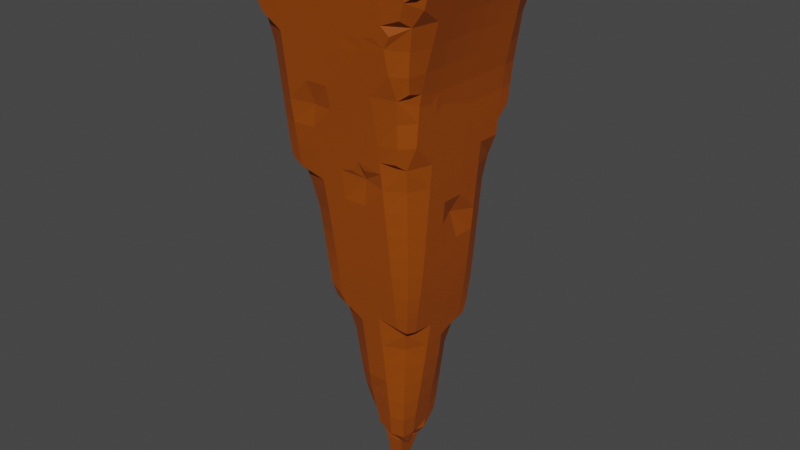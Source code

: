 # Source: Dripstone.blend  (saved by Blender 3.1.7; exported with 4.5.12 LTS)
import bpy
from mathutils import Matrix  # noqa: F401  (used for matrix-valued properties, if any)

bpy.ops.wm.read_factory_settings(use_empty=True)
scene = bpy.context.scene
scene.name = 'Scene'

# ---- collections
col_collection = bpy.data.collections.new('Collection'); scene.collection.children.link(col_collection)

# ---- materials (node trees are filled in below, after node groups)
mat_material_001 = bpy.data.materials.new('Material.001')
mat_material_001.use_transparent_shadow = False

# ---- material node trees
mat_material_001.use_nodes = True; mat_material_001.node_tree.nodes.clear()
_N = mat_material_001.node_tree.nodes; _L = mat_material_001.node_tree.links
n0 = _N.new('ShaderNodeBsdfPrincipled'); n0.name = 'Principled BSDF'; n0.location = (10, 300)
n0.distribution = 'GGX'
n0.subsurface_method = 'RANDOM_WALK_SKIN'
n0.inputs[0].default_value = (0.3185, 0.06124, 0.0, 1.0)
n0.inputs[3].default_value = 1.45
n0.inputs[27].default_value = (0.0, 0.0, 0.0, 1.0)
n0.inputs[28].default_value = 1.0
n1 = _N.new('ShaderNodeOutputMaterial'); n1.name = 'Material Output'; n1.location = (300, 300)
_L.new(n0.outputs[0], n1.inputs[0])
n1.is_active_output = True

# ---- world
world_world = bpy.data.worlds.new('World'); scene.world = world_world
world_world.use_nodes = True; world_world.node_tree.nodes.clear()
_N = world_world.node_tree.nodes; _L = world_world.node_tree.links
n0 = _N.new('ShaderNodeOutputWorld'); n0.name = 'World Output'; n0.location = (300, 300)
n1 = _N.new('ShaderNodeBackground'); n1.name = 'Background'; n1.location = (10, 300)
n1.inputs[0].default_value = (0.05088, 0.05088, 0.05088, 1.0)
_L.new(n1.outputs[0], n0.inputs[0])
n0.is_active_output = True
world_world.color = (0.05088, 0.05088, 0.05088)
world_world.use_sun_shadow = False
world_world.sun_shadow_jitter_overblur = 0.0

# ---- meshes
me_cube_001 = bpy.data.meshes.new('Cube.001')
me_cube_001.from_pydata([(0.004454, -0.01843, -3.892), (-0.006992, -0.03254, -3.781), (-0.02348, -0.05284, -3.703), (-0.03997, -0.07313, -3.671), (-0.05646, -0.09342, -3.602), (-0.05301, -0.2509, -3.154), (-0.07294, -0.1137, -3.42), (-0.1077, -0.1466, -3.215), (-0.2291, -0.2683, -2.695), (-0.2238, -0.07912, -2.905), (-0.242, -0.1425, -2.758), (-0.09319, -0.2675, -2.966), (-0.1248, -0.293, -2.758), (-0.2066, -0.1425, -2.975), (-0.2153, -0.2304, -2.847), (-0.2483, -0.2922, -2.512), (-0.2735, -0.3093, -2.285), (-0.2944, -0.124, -2.512), (-0.3442, -0.124, -2.285), (-0.1026, -0.3514, -2.512), (-0.1026, -0.3822, -2.285), (-0.4553, -0.4765, -1.545), (-0.4727, -0.491, -1.377), (-0.4464, -0.2756, -1.737), (-0.4501, -0.124, -1.757), (-0.4624, -0.3511, -1.614), (-0.5076, -0.3509, -1.377), (-0.4771, -0.124, -1.604), (-0.5165, -0.124, -1.377), (-0.2871, -0.4651, -1.722), (-0.1026, -0.4654, -1.724), (-0.3495, -0.4793, -1.614), (-0.3296, -0.5176, -1.377), (-0.1026, -0.4835, -1.604), (-0.1026, -0.5176, -1.377), (-0.2988, -0.3263, -2.058), (-0.359, -0.3647, -1.805), (-0.3913, -0.124, -2.058), (-0.4285, -0.124, -1.871), (-0.1026, -0.4152, -2.058), (-0.1026, -0.4483, -1.837), (-0.4384, -0.4269, -1.697), (-0.4929, -0.5077, -1.15), (-0.5104, -0.5261, -0.923), (-0.5278, -0.5467, -0.6961), (-0.5677, -0.592, -0.4464), (-0.5463, -0.3509, -1.15), (-0.5812, -0.3509, -0.923), (-0.5533, -0.124, -1.15), (-0.5875, -0.124, -0.923), (-0.6157, -0.3509, -0.6961), (-0.6474, -0.3509, -0.4691), (-0.6187, -0.124, -0.6961), (-0.645, -0.124, -0.4691), (-0.3296, -0.5502, -1.15), (-0.3296, -0.5831, -0.923), (-0.1026, -0.5494, -1.15), (-0.1026, -0.5783, -0.923), (-0.3296, -0.6201, -0.6961), (-0.3296, -0.6603, -0.4691), (-0.1026, -0.6091, -0.6961), (-0.1026, -0.6435, -0.4691), (-0.6775, -0.7113, -0.1776), (-0.6887, -0.7307, -0.0152), (-0.6803, -0.5779, -0.2094), (-0.7053, -0.5779, -0.0152), (-0.5768, -0.7114, -0.2479), (-0.5565, -0.7611, -0.0152), (-0.5914, -0.6156, -0.333), (-0.7045, -0.7474, 0.2118), (-0.7212, -0.7615, 0.4387), (-0.7367, -0.5779, 0.2118), (-0.7701, -0.5779, 0.4387), (-0.5565, -0.7992, 0.2118), (-0.5565, -0.8317, 0.4387), (-0.678, -0.3509, -0.2045), (-0.7007, -0.3509, -0.0152), (-0.6754, -0.124, -0.18), (-0.6959, -0.124, -0.0152), (-0.666, -0.3509, -0.3179), (-0.6635, -0.124, -0.2935), (-0.7322, -0.3509, 0.2118), (-0.7656, -0.3509, 0.4387), (-0.7276, -0.124, 0.2118), (-0.761, -0.124, 0.4387), (-0.3296, -0.7067, -0.2131), (-0.3296, -0.7425, -0.0152), (-0.3296, -0.6861, -0.3266), (-0.1026, -0.697, -0.1596), (-0.1026, -0.7231, -0.0152), (-0.1026, -0.6764, -0.273), (-0.3296, -0.7855, 0.2118), (-0.2935, -0.7891, 0.4387), (-0.1026, -0.7652, 0.2118), (-0.1026, -0.8111, 0.4387), (-0.907, -0.932, 1.392), (-0.9204, -0.9459, 1.574), (-0.9359, -0.9587, 1.8), (-0.9277, -0.9491, 1.944), (-0.9109, -0.8049, 1.365), (-0.9095, -0.5779, 1.379), (-0.9093, -0.3509, 1.385), (-0.9093, -0.124, 1.385), (-0.9423, -0.8049, 1.574), (-0.9745, -0.8049, 1.8), (-0.9406, -0.5779, 1.574), (-0.9741, -0.5779, 1.8), (-0.9431, -0.8049, 1.959), (-0.9431, -0.5779, 1.959), (-0.9404, -0.3509, 1.574), (-0.9741, -0.3509, 1.8), (-0.9404, -0.124, 1.574), (-0.9741, -0.124, 1.8), (-0.9431, -0.3509, 1.959), (-0.9431, -0.124, 1.959), (-0.7446, -0.9226, 1.199), (-0.8055, -0.9373, 1.328), (-0.5565, -0.9247, 1.183), (-0.5565, -0.9452, 1.347), (-0.3296, -0.9247, 1.183), (-0.3296, -0.9452, 1.347), (-0.1026, -0.9247, 1.183), (-0.1026, -0.9452, 1.347), (-0.7835, -0.9735, 1.574), (-0.7835, -0.9991, 1.8), (-0.5565, -0.9735, 1.574), (-0.5565, -0.9991, 1.8), (-0.7835, -0.9644, 1.959), (-0.5565, -0.9644, 1.959), (-0.3296, -0.9735, 1.574), (-0.3296, -0.9991, 1.8), (-0.1026, -0.9735, 1.574), (-0.1026, -0.9991, 1.8), (-0.3296, -0.9644, 1.959), (-0.1026, -0.9644, 1.959), (-0.7379, -0.7757, 0.6657), (-0.7546, -0.7899, 0.8926), (-0.8035, -0.5779, 0.6657), (-0.8369, -0.5779, 0.8926), (-0.5565, -0.8601, 0.6657), (-0.5565, -0.8884, 0.8926), (-0.7958, -0.8244, 1.122), (-0.8942, -0.8049, 1.252), (-0.8702, -0.5779, 1.12), (-0.8919, -0.5779, 1.266), (-0.5565, -0.9105, 1.069), (-0.7989, -0.3509, 0.6657), (-0.8323, -0.3509, 0.8926), (-0.7945, -0.124, 0.6657), (-0.8291, -0.124, 0.8926), (-0.8667, -0.3509, 1.12), (-0.8907, -0.3509, 1.272), (-0.8655, -0.124, 1.12), (-0.8906, -0.124, 1.272), (-0.3296, -0.8601, 0.6657), (-0.3296, -0.8884, 0.8926), (-0.1026, -0.8548, 0.6657), (-0.1026, -0.8884, 0.8926), (-0.3296, -0.9105, 1.069), (-0.1026, -0.9105, 1.069), (-0.7835, -0.8049, 2.005), (-0.7835, -0.5779, 2.005), (-0.5565, -0.8049, 2.005), (-0.5565, -0.5779, 2.005), (-0.7835, -0.3509, 2.005), (-0.7835, -0.124, 2.005), (-0.5565, -0.3509, 2.005), (-0.5565, -0.124, 2.005), (-0.3296, -0.8049, 2.005), (-0.3296, -0.5779, 2.005), (-0.1026, -0.8049, 2.005), (-0.1026, -0.5779, 2.005), (-0.3296, -0.3509, 2.005), (-0.3296, -0.124, 2.005), (-0.1026, -0.3509, 2.005), (-0.1026, -0.124, 2.005), (0.004454, -0.002647, -3.892), (-0.006992, 0.0123, -3.781), (-0.02348, 0.03434, -3.703), (-0.03997, 0.05638, -3.672), (-0.05646, 0.07841, -3.602), (-0.2213, 0.1702, -3.115), (-0.2213, 0.2276, -3.115), (-0.08407, 0.1203, -3.414), (-0.188, 0.09793, -3.191), (-0.03562, 0.2221, -3.335), (-0.1078, 0.2387, -3.191), (-0.2335, 0.09793, -2.975), (-0.2741, 0.103, -2.739), (-0.2321, 0.2442, -2.966), (-0.2515, 0.2657, -2.739), (-0.2128, 0.01891, -3.056), (-0.1026, 0.2854, -2.966), (-0.1026, 0.328, -2.739), (-0.3189, 0.103, -2.512), (-0.3633, 0.103, -2.285), (-0.2727, 0.2866, -2.512), (-0.2926, 0.3076, -2.285), (-0.1026, 0.3669, -2.512), (-0.1026, 0.4029, -2.285), (-0.454, 0.103, -1.78), (-0.458, 0.3299, -1.8), (-0.485, 0.103, -1.604), (-0.5239, 0.103, -1.377), (-0.4928, 0.3299, -1.604), (-0.5301, 0.3299, -1.377), (-0.4543, 0.4546, -1.778), (-0.4699, 0.469, -1.604), (-0.4879, 0.4871, -1.377), (-0.4052, 0.103, -2.058), (-0.4341, 0.103, -1.893), (-0.3245, 0.3479, -2.048), (-0.4218, 0.3299, -1.913), (-0.1026, 0.4321, -2.09), (-0.2681, 0.4463, -1.966), (-0.3381, 0.4596, -1.845), (-0.1026, 0.4477, -1.977), (-0.1026, 0.467, -1.831), (-0.3296, 0.4957, -1.604), (-0.3296, 0.5308, -1.377), (-0.1026, 0.4969, -1.604), (-0.1026, 0.5308, -1.377), (-0.5594, 0.103, -1.15), (-0.59, 0.103, -0.923), (-0.5613, 0.3299, -1.15), (-0.5871, 0.3299, -0.923), (-0.6161, 0.103, -0.6961), (-0.6399, 0.103, -0.4691), (-0.6109, 0.3299, -0.6961), (-0.6348, 0.3299, -0.4691), (-0.5019, 0.5066, -1.15), (-0.5138, 0.5266, -0.923), (-0.5257, 0.5467, -0.6961), (-0.5579, 0.5795, -0.4915), (-0.5084, 0.6837, -0.4308), (-0.3296, 0.5697, -1.15), (-0.3296, 0.6098, -0.923), (-0.1026, 0.5697, -1.15), (-0.1026, 0.6094, -0.923), (-0.3296, 0.6498, -0.6961), (-0.3296, 0.6701, -0.5802), (-0.3296, 0.6871, -0.4667), (-0.1026, 0.6459, -0.6961), (-0.1026, 0.6666, -0.5518), (-0.1026, 0.6806, -0.4383), (-0.6728, 0.103, -0.1555), (-0.691, 0.103, -0.0152), (-0.671, 0.2617, -0.1384), (-0.6834, 0.3344, -0.03397), (-0.6609, 0.103, -0.269), (-0.6603, 0.3344, -0.2253), (-0.6693, 0.413, -0.1221), (-0.7231, 0.103, 0.2118), (-0.7567, 0.103, 0.4387), (-0.7189, 0.3299, 0.2118), (-0.7539, 0.3299, 0.4387), (-0.6842, 0.5569, 0.0039), (-0.679, 0.706, 0.04155), (-0.6535, 0.5569, -0.2422), (-0.6677, 0.5569, -0.1096), (-0.547, 0.6974, -0.2422), (-0.5778, 0.7245, -0.02655), (-0.7164, 0.5569, 0.2118), (-0.7532, 0.5569, 0.4387), (-0.6929, 0.7301, 0.2118), (-0.7116, 0.7426, 0.4387), (-0.5565, 0.7839, 0.2118), (-0.5565, 0.809, 0.4387), (-0.3296, 0.718, -0.2422), (-0.3296, 0.7458, -0.0152), (-0.1026, 0.7049, -0.2422), (-0.1026, 0.7329, -0.0152), (-0.3296, 0.7721, 0.2118), (-0.3296, 0.7972, 0.4387), (-0.1461, 0.7911, 0.2435), (-0.1026, 0.7853, 0.4387), (-0.9093, 0.103, 1.385), (-0.9093, 0.3299, 1.385), (-0.9093, 0.5569, 1.385), (-0.9093, 0.7839, 1.385), (-0.9404, 0.103, 1.574), (-0.9741, 0.103, 1.8), (-0.9404, 0.3299, 1.574), (-0.9741, 0.3299, 1.8), (-0.9431, 0.103, 1.959), (-0.9431, 0.3299, 1.959), (-0.9404, 0.5569, 1.574), (-0.9741, 0.5569, 1.8), (-0.9404, 0.7839, 1.574), (-0.9741, 0.7839, 1.8), (-0.9431, 0.5569, 1.959), (-0.9431, 0.7839, 1.959), (-0.9052, 0.9114, 1.41), (-0.9187, 0.9247, 1.574), (-0.9355, 0.9372, 1.8), (-0.9277, 0.9281, 1.944), (-0.7915, 0.103, 0.6657), (-0.828, 0.103, 0.8926), (-0.7906, 0.3299, 0.6657), (-0.828, 0.3299, 0.8926), (-0.8655, 0.103, 1.12), (-0.8906, 0.103, 1.272), (-0.8655, 0.3299, 1.12), (-0.8906, 0.3299, 1.272), (-0.7906, 0.5569, 0.6657), (-0.828, 0.5569, 0.8926), (-0.7303, 0.7552, 0.6657), (-0.749, 0.7677, 0.8926), (-0.5565, 0.834, 0.6657), (-0.5565, 0.8591, 0.8926), (-0.8655, 0.5569, 1.12), (-0.8906, 0.5569, 1.272), (-0.791, 0.8026, 1.133), (-0.8906, 0.7839, 1.272), (-0.559, 0.8857, 1.133), (-0.4849, 0.8952, 1.253), (-0.3296, 0.8222, 0.6657), (-0.3296, 0.8473, 0.8926), (-0.1026, 0.8104, 0.6657), (-0.1026, 0.8355, 0.8926), (-0.3296, 0.8723, 1.12), (-0.3296, 0.8911, 1.278), (-0.1026, 0.8628, 1.12), (-0.1026, 0.8874, 1.293), (-0.7835, 0.103, 2.005), (-0.7835, 0.3299, 2.005), (-0.5565, 0.103, 2.005), (-0.5565, 0.3299, 2.005), (-0.7835, 0.5569, 2.005), (-0.7835, 0.7839, 2.005), (-0.5565, 0.5569, 2.005), (-0.5565, 0.7839, 2.005), (-0.3296, 0.103, 2.005), (-0.3296, 0.3299, 2.005), (-0.1026, 0.103, 2.005), (-0.1026, 0.3299, 2.005), (-0.3296, 0.5569, 2.005), (-0.3296, 0.7839, 2.005), (-0.1026, 0.5569, 2.005), (-0.1026, 0.7839, 2.005), (-0.7414, 0.8991, 1.217), (-0.8036, 0.9129, 1.339), (-0.6362, 0.8991, 1.217), (-0.559, 0.9083, 1.336), (-0.3296, 0.9069, 1.391), (-0.1026, 0.9069, 1.406), (-0.7835, 0.9472, 1.574), (-0.7835, 0.9751, 1.8), (-0.5565, 0.9395, 1.574), (-0.5565, 0.9732, 1.8), (-0.7835, 0.9434, 1.959), (-0.5565, 0.9434, 1.959), (-0.3296, 0.9367, 1.574), (-0.3296, 0.9732, 1.8), (-0.1026, 0.9367, 1.574), (-0.1026, 0.9732, 1.8), (-0.3296, 0.9434, 1.959), (-0.1026, 0.9434, 1.959), (0.01837, -0.01843, -3.892), (0.03225, -0.03254, -3.781), (0.05249, -0.05284, -3.704), (0.07274, -0.07313, -3.672), (0.09298, -0.09342, -3.603), (0.1161, -0.167, -3.32), (0.1021, -0.2637, -3.215), (0.1345, -0.1387, -3.381), (0.1244, -0.129, -3.304), (0.1908, -0.1928, -3.314), (0.2543, -0.2602, -3.193), (0.2153, -0.1282, -3.34), (0.2588, -0.1074, -3.213), (0.1243, -0.3079, -2.966), (0.1243, -0.3381, -2.739), (0.2745, -0.2779, -2.966), (0.2924, -0.2918, -2.739), (0.3044, -0.124, -2.966), (0.3437, -0.124, -2.739), (0.1243, -0.3639, -2.512), (0.1243, -0.3906, -2.285), (0.3083, -0.3047, -2.512), (0.3243, -0.3176, -2.285), (0.3801, -0.124, -2.512), (0.4138, -0.124, -2.285), (0.1243, -0.4654, -1.724), (0.3513, -0.4684, -1.751), (0.1243, -0.4835, -1.604), (0.1243, -0.5176, -1.377), (0.3513, -0.4873, -1.604), (0.3513, -0.5185, -1.377), (0.1243, -0.4194, -2.058), (0.1243, -0.4494, -1.837), (0.3402, -0.3305, -2.058), (0.3727, -0.368, -1.872), (0.4457, -0.124, -2.058), (0.4632, -0.124, -1.933), (0.4712, -0.4691, -1.758), (0.4823, -0.4778, -1.604), (0.4983, -0.4919, -1.377), (0.476, -0.3509, -1.794), (0.4791, -0.124, -1.819), (0.5031, -0.3509, -1.604), (0.5346, -0.3509, -1.377), (0.5093, -0.124, -1.604), (0.54, -0.124, -1.377), (0.1243, -0.5494, -1.15), (0.1243, -0.5783, -0.923), (0.3513, -0.5494, -1.15), (0.3513, -0.5783, -0.923), (0.1243, -0.6069, -0.6961), (0.1243, -0.6359, -0.4691), (0.3513, -0.6069, -0.6961), (0.3513, -0.6354, -0.4691), (0.5112, -0.5069, -1.15), (0.5206, -0.5214, -0.923), (0.5292, -0.5356, -0.6961), (0.5378, -0.5499, -0.4691), (0.5602, -0.3509, -1.15), (0.5795, -0.3509, -0.923), (0.5647, -0.124, -1.15), (0.5846, -0.124, -0.923), (0.5974, -0.3509, -0.6961), (0.6147, -0.3509, -0.4691), (0.6039, -0.124, -0.6961), (0.6221, -0.124, -0.4691), (0.01669, -0.6919, -0.1314), (0.1051, -0.7048, -0.01814), (0.1407, -0.6355, -0.2006), (0.168, -0.687, -0.09575), (0.3513, -0.701, 0.03581), (0.3513, -0.6639, -0.2422), (0.3513, -0.6848, -0.07767), (0.1243, -0.7448, 0.2118), (0.1243, -0.7892, 0.4387), (0.3513, -0.7283, 0.2118), (0.3513, -0.7678, 0.4387), (0.5253, -0.6965, 0.05771), (0.5464, -0.5642, -0.2422), (0.5733, -0.598, -0.01685), (0.5598, -0.7064, 0.2118), (0.5685, -0.7242, 0.4387), (0.6587, -0.5779, 0.2118), (0.676, -0.5779, 0.4387), (0.6319, -0.3509, -0.2422), (0.6492, -0.3509, -0.0152), (0.6396, -0.124, -0.2422), (0.6568, -0.124, -0.0152), (0.6664, -0.3509, 0.2118), (0.6844, -0.3541, 0.4499), (0.6741, -0.124, 0.2118), (0.6872, -0.124, 0.3847), (0.6932, -0.2806, 0.533), (0.6958, -0.124, 0.4982), (0.1243, -0.9247, 1.183), (0.1243, -0.9452, 1.347), (0.3513, -0.9238, 1.198), (0.3513, -0.9443, 1.347), (0.4937, -0.9213, 1.219), (0.5729, -0.9354, 1.337), (0.7618, -0.9301, 1.406), (0.1243, -0.9735, 1.574), (0.1243, -0.9991, 1.8), (0.3513, -0.9735, 1.574), (0.3513, -0.9991, 1.8), (0.1243, -0.9644, 1.959), (0.3513, -0.9644, 1.959), (0.5783, -0.9721, 1.574), (0.5783, -0.9991, 1.8), (0.8246, -0.9516, 1.563), (0.8052, -0.9972, 1.8), (0.5783, -0.9644, 1.959), (0.8052, -0.9644, 1.959), (0.1243, -0.8379, 0.6657), (0.1243, -0.8823, 0.8926), (0.3513, -0.8145, 0.6657), (0.3513, -0.8643, 0.8926), (0.1243, -0.9101, 1.069), (0.3513, -0.9038, 1.084), (0.5988, -0.7585, 0.6647), (0.5783, -0.8408, 0.8926), (0.6882, -0.5779, 0.5902), (0.7014, -0.729, 0.7396), (0.7213, -0.7602, 0.8926), (0.7075, -0.5779, 0.7036), (0.7522, -0.5779, 0.8926), (0.5729, -0.8944, 1.134), (0.645, -0.9135, 1.255), (0.7515, -0.7852, 1.12), (0.8058, -0.8247, 1.337), (0.8113, -0.5779, 1.12), (0.8717, -0.5779, 1.347), (0.6906, -0.4319, 0.5667), (0.7081, -0.3541, 0.6517), (0.7559, -0.3509, 0.8926), (0.7199, -0.124, 0.6657), (0.7632, -0.124, 0.8926), (0.8115, -0.3509, 1.12), (0.8717, -0.3509, 1.347), (0.8141, -0.124, 1.12), (0.8717, -0.124, 1.347), (0.1243, -0.8049, 2.005), (0.1243, -0.5779, 2.005), (0.3513, -0.8049, 2.005), (0.3513, -0.5779, 2.005), (0.1243, -0.3509, 2.005), (0.1243, -0.124, 2.005), (0.3513, -0.3509, 2.005), (0.3513, -0.124, 2.005), (0.9103, -0.8049, 1.492), (0.9103, -0.5779, 1.492), (0.5783, -0.8049, 2.005), (0.5783, -0.5779, 2.005), (0.8052, -0.8049, 2.005), (0.8052, -0.5779, 2.005), (0.9103, -0.3509, 1.492), (0.9103, -0.124, 1.492), (0.5783, -0.3509, 2.005), (0.5783, -0.124, 2.005), (0.8052, -0.3509, 2.005), (0.8052, -0.124, 2.005), (0.9332, -0.9389, 1.632), (0.9526, -0.9568, 1.8), (0.9494, -0.9491, 1.944), (0.9405, -0.8049, 1.605), (0.9866, -0.8049, 1.8), (0.9405, -0.5779, 1.605), (0.9866, -0.5779, 1.8), (0.9648, -0.8049, 1.959), (0.9648, -0.5779, 1.959), (0.9405, -0.3509, 1.605), (0.9866, -0.3509, 1.8), (0.9405, -0.124, 1.605), (0.9866, -0.124, 1.8), (0.9648, -0.3509, 1.959), (0.9648, -0.124, 1.959), (0.01837, -0.002647, -3.892), (0.03225, 0.0123, -3.781), (0.05249, 0.03434, -3.704), (0.07274, 0.05638, -3.672), (0.09298, 0.07841, -3.603), (0.1348, 0.1203, -3.414), (0.2331, 0.103, -3.28), (0.08092, 0.2221, -3.335), (0.1437, 0.2492, -3.197), (0.2535, 0.103, -3.166), (0.2459, 0.245, -3.123), (0.1243, 0.308, -2.966), (0.1243, 0.3442, -2.739), (0.2905, 0.103, -2.966), (0.3331, 0.103, -2.739), (0.2605, 0.2668, -2.966), (0.2818, 0.2818, -2.739), (0.1243, 0.3771, -2.512), (0.1243, 0.4071, -2.285), (0.3748, 0.103, -2.512), (0.4139, 0.103, -2.285), (0.3031, 0.2968, -2.512), (0.3243, 0.3118, -2.285), (0.1243, 0.4327, -2.09), (0.4519, 0.08069, -2.044), (0.4648, -0.009824, -1.944), (0.3829, 0.3522, -2.038), (0.4632, 0.4195, -1.936), (0.1243, 0.4477, -1.977), (0.1243, 0.467, -1.831), (0.3119, 0.4463, -1.966), (0.3731, 0.4605, -1.849), (0.1243, 0.4969, -1.604), (0.1243, 0.5308, -1.377), (0.3513, 0.4969, -1.604), (0.3513, 0.5297, -1.377), (0.4668, 0.1415, -1.959), (0.48, 0.08069, -1.853), (0.4668, 0.2682, -1.959), (0.4812, 0.3383, -1.849), (0.5156, 0.103, -1.604), (0.5451, 0.103, -1.377), (0.5203, 0.3299, -1.604), (0.5502, 0.3299, -1.377), (0.4774, 0.4563, -1.785), (0.4933, 0.4702, -1.604), (0.5088, 0.486, -1.377), (0.1243, 0.5689, -1.15), (0.1243, 0.6049, -0.923), (0.3513, 0.5638, -1.15), (0.3513, 0.5942, -0.923), (0.05241, 0.6797, -0.6961), (0.1243, 0.6599, -0.4983), (0.1243, 0.674, -0.3848), (0.3513, 0.6222, -0.6961), (0.3306, 0.6542, -0.4474), (0.2412, 0.6706, -0.3572), (0.5686, 0.103, -1.15), (0.5886, 0.103, -0.923), (0.5726, 0.3299, -1.15), (0.5925, 0.3299, -0.923), (0.5516, 0.04216, -0.644), (0.6281, 0.103, -0.4691), (0.6125, 0.3299, -0.6961), (0.6325, 0.3299, -0.4691), (0.5196, 0.5014, -1.15), (0.5296, 0.5155, -0.923), (0.5396, 0.5295, -0.6961), (0.5496, 0.5436, -0.4691), (0.1243, 0.6916, -0.2422), (0.1243, 0.7197, -0.0152), (0.3925, 0.6662, -0.3216), (0.3306, 0.6793, -0.2444), (0.3513, 0.7064, -0.0152), (0.1243, 0.7474, 0.2118), (0.1243, 0.7735, 0.4387), (0.3513, 0.7345, 0.2118), (0.3513, 0.7614, 0.4387), (0.6468, 0.103, -0.2422), (0.6645, 0.103, -0.0152), (0.6522, 0.3299, -0.2422), (0.6713, 0.3299, -0.0152), (0.6833, 0.111, 0.2279), (0.69, 0.04078, 0.3481), (0.6862, 0.3299, 0.1702), (0.6926, 0.1921, 0.3144), (0.6986, 0.111, 0.4297), (0.6949, 0.3299, 0.2837), (0.7067, 0.3299, 0.4387), (0.5813, 0.5771, -0.2444), (0.6763, 0.5569, -0.0152), (0.5326, 0.6755, -0.1703), (0.5715, 0.6851, -0.0152), (0.689, 0.5569, 0.1315), (0.6003, 0.705, 0.1969), (0.5783, 0.7489, 0.4387), (0.6984, 0.5569, 0.245), (0.714, 0.5569, 0.4387), (0.6972, 0.6898, 0.2627), (0.7046, 0.7065, 0.4387), (0.2157, 0.7453, 0.6867), (0.1243, 0.825, 0.8926), (0.3513, 0.7872, 0.6657), (0.3513, 0.8179, 0.8926), (0.1243, 0.8574, 1.12), (0.1243, 0.8867, 1.293), (0.3513, 0.8558, 1.12), (0.3513, 0.8867, 1.293), (0.7285, 0.103, 0.6657), (0.7727, 0.103, 0.8926), (0.7371, 0.3299, 0.6657), (0.7822, 0.3299, 0.8926), (0.8203, 0.103, 1.12), (0.8732, 0.103, 1.347), (0.8289, 0.3299, 1.12), (0.8776, 0.3299, 1.347), (0.5783, 0.7788, 0.6657), (0.5783, 0.8154, 0.8926), (0.7457, 0.5569, 0.6657), (0.7917, 0.5569, 0.8926), (0.7208, 0.7231, 0.6657), (0.7441, 0.7429, 0.8926), (0.5783, 0.8558, 1.12), (0.5783, 0.8867, 1.293), (0.8384, 0.5569, 1.12), (0.8851, 0.5569, 1.347), (0.7675, 0.7631, 1.12), (0.8334, 0.802, 1.363), (0.1243, 0.103, 2.005), (0.1243, 0.3299, 2.005), (0.3513, 0.103, 2.005), (0.3513, 0.3299, 2.005), (0.1243, 0.5569, 2.005), (0.1243, 0.7839, 2.005), (0.3513, 0.5569, 2.005), (0.3513, 0.7839, 2.005), (0.9103, 0.103, 1.492), (0.9108, 0.3299, 1.492), (0.5783, 0.103, 2.005), (0.5783, 0.3299, 2.005), (0.8052, 0.103, 2.005), (0.8052, 0.3299, 2.005), (0.9136, 0.5569, 1.482), (0.9169, 0.7138, 1.469), (0.5783, 0.5569, 2.005), (0.5783, 0.7839, 2.005), (0.8052, 0.5569, 2.005), (0.8052, 0.7839, 2.005), (0.1243, 0.9069, 1.406), (0.3513, 0.9069, 1.406), (0.5783, 0.9069, 1.406), (0.8052, 0.9069, 1.428), (0.1243, 0.9367, 1.574), (0.1243, 0.9732, 1.8), (0.3513, 0.9367, 1.574), (0.3513, 0.9732, 1.8), (0.1243, 0.9434, 1.959), (0.3513, 0.9434, 1.959), (0.5783, 0.9367, 1.574), (0.5783, 0.9732, 1.8), (0.8052, 0.9367, 1.574), (0.8052, 0.9732, 1.8), (0.5783, 0.9434, 1.959), (0.8052, 0.9434, 1.959), (0.92, 0.8651, 1.453), (0.9405, 0.103, 1.605), (0.9866, 0.103, 1.8), (0.9405, 0.3299, 1.605), (0.9866, 0.3299, 1.8), (0.9648, 0.103, 1.959), (0.9648, 0.3299, 1.959), (0.9405, 0.5569, 1.596), (0.9866, 0.5569, 1.8), (0.9384, 0.7872, 1.556), (0.9884, 0.7839, 1.8), (0.9648, 0.5569, 1.959), (0.9648, 0.7839, 1.959), (0.92, 0.9037, 1.453), (0.9324, 0.917, 1.574), (0.9544, 0.9353, 1.8), (0.9494, 0.9281, 1.944)], [], [(11, 12, 14, 13), (9, 13, 14, 10), (8, 10, 14, 12), (15, 16, 18, 17), (15, 19, 20, 16), (8, 15, 17, 10), (8, 12, 19, 15), (25, 26, 28, 27), (31, 33, 34, 32), (35, 36, 38, 37), (35, 39, 40, 36), (21, 31, 32, 22), (23, 24, 38, 36), (29, 36, 40, 30), (21, 22, 26, 25), (23, 25, 27, 24), (29, 30, 33, 31), (29, 31, 41, 36), (23, 36, 41, 25), (21, 25, 41, 31), (16, 35, 37, 18), (16, 20, 39, 35), (5, 11, 13, 7), (46, 47, 49, 48), (50, 51, 53, 52), (54, 56, 57, 55), (58, 60, 61, 59), (42, 54, 55, 43), (44, 58, 59, 45), (42, 43, 47, 46), (44, 45, 51, 50), (47, 50, 52, 49), (55, 57, 60, 58), (43, 44, 50, 47), (43, 55, 58, 44), (62, 63, 65, 64), (62, 66, 67, 63), (62, 64, 68, 66), (69, 70, 72, 71), (69, 73, 74, 70), (75, 76, 78, 77), (75, 77, 80, 79), (81, 82, 84, 83), (85, 88, 89, 86), (85, 87, 90, 88), (91, 93, 94, 92), (66, 85, 86, 67), (66, 68, 87, 85), (73, 91, 92, 74), (64, 65, 76, 75), (64, 75, 79, 68), (71, 72, 82, 81), (63, 69, 71, 65), (63, 67, 73, 69), (76, 81, 83, 78), (86, 89, 93, 91), (65, 71, 81, 76), (67, 86, 91, 73), (51, 79, 80, 53), (59, 61, 90, 87), (45, 68, 79, 51), (45, 59, 87, 68), (103, 104, 106, 105), (109, 110, 112, 111), (105, 106, 110, 109), (104, 107, 108, 106), (110, 113, 114, 112), (106, 108, 113, 110), (115, 117, 118, 116), (119, 121, 122, 120), (117, 119, 120, 118), (123, 125, 126, 124), (129, 131, 132, 130), (125, 129, 130, 126), (124, 126, 128, 127), (130, 132, 134, 133), (126, 130, 133, 128), (135, 136, 138, 137), (135, 139, 140, 136), (141, 142, 144, 143), (146, 147, 149, 148), (150, 151, 153, 152), (154, 156, 157, 155), (139, 154, 155, 140), (137, 138, 147, 146), (143, 144, 151, 150), (136, 141, 143, 138), (136, 140, 145, 141), (147, 150, 152, 149), (155, 157, 159, 158), (138, 143, 150, 147), (140, 155, 158, 145), (162, 163, 161, 160), (166, 167, 165, 164), (170, 171, 169, 168), (174, 175, 173, 172), (168, 169, 163, 162), (172, 173, 167, 166), (163, 166, 164, 161), (171, 174, 172, 169), (169, 172, 166, 163), (96, 123, 124, 97), (97, 124, 127, 98), (99, 100, 144, 142), (101, 102, 153, 151), (100, 101, 151, 144), (160, 161, 108, 107), (164, 165, 114, 113), (161, 164, 113, 108), (115, 116, 142, 141), (115, 141, 145, 117), (119, 158, 159, 121), (117, 145, 158, 119), (96, 97, 104, 103), (97, 98, 107, 104), (128, 162, 160, 127), (134, 170, 168, 133), (133, 168, 162, 128), (99, 103, 105, 100), (101, 109, 111, 102), (100, 105, 109, 101), (116, 118, 125, 123), (120, 122, 131, 129), (118, 120, 129, 125), (95, 96, 103, 99), (95, 116, 123, 96), (95, 99, 142, 116), (127, 160, 107, 98), (70, 135, 137, 72), (70, 74, 139, 135), (82, 146, 148, 84), (92, 94, 156, 154), (72, 137, 146, 82), (74, 92, 154, 139), (183, 184, 186, 185), (181, 182, 186, 184), (187, 188, 190, 189), (190, 193, 192, 189), (194, 195, 197, 196), (197, 199, 198, 196), (188, 194, 196, 190), (196, 198, 193, 190), (202, 203, 205, 204), (209, 210, 212, 211), (215, 217, 216, 214), (219, 221, 220, 218), (200, 201, 212, 210), (208, 219, 218, 207), (211, 212, 215, 214), (211, 214, 216, 213), (204, 205, 208, 207), (200, 202, 204, 201), (218, 220, 217, 215), (201, 204, 207, 206), (207, 218, 215, 206), (201, 206, 215, 212), (195, 209, 211, 197), (211, 213, 199, 197), (181, 187, 189, 182), (181, 184, 191, 187), (189, 192, 186, 182), (222, 223, 225, 224), (226, 227, 229, 228), (236, 238, 237, 235), (240, 243, 242, 239), (240, 241, 244, 243), (231, 236, 235, 230), (233, 240, 239, 232), (233, 234, 241, 240), (224, 225, 231, 230), (228, 229, 233, 232), (223, 226, 228, 225), (239, 242, 238, 236), (225, 228, 232, 231), (232, 239, 236, 231), (245, 246, 248, 247), (248, 251, 250, 247), (245, 247, 250, 249), (252, 253, 255, 254), (258, 259, 261, 260), (256, 257, 261, 259), (262, 263, 265, 264), (265, 267, 266, 264), (269, 271, 270, 268), (273, 275, 274, 272), (261, 269, 268, 260), (267, 273, 272, 266), (250, 251, 259, 258), (248, 256, 259, 251), (254, 255, 263, 262), (246, 252, 254, 248), (256, 262, 264, 257), (264, 266, 261, 257), (272, 274, 271, 269), (248, 254, 262, 256), (266, 272, 269, 261), (227, 249, 250, 229), (233, 258, 260, 234), (268, 270, 244, 241), (229, 250, 258, 233), (260, 268, 241, 234), (280, 281, 283, 282), (286, 287, 289, 288), (282, 283, 287, 286), (281, 284, 285, 283), (287, 290, 291, 289), (283, 285, 290, 287), (296, 297, 299, 298), (300, 301, 303, 302), (304, 305, 307, 306), (307, 309, 308, 306), (310, 311, 313, 312), (317, 319, 318, 316), (321, 323, 322, 320), (309, 317, 316, 308), (315, 321, 320, 314), (298, 299, 305, 304), (302, 303, 311, 310), (297, 300, 302, 299), (305, 310, 312, 307), (312, 314, 309, 307), (320, 322, 319, 317), (299, 302, 310, 305), (314, 320, 317, 309), (326, 327, 325, 324), (330, 331, 329, 328), (334, 335, 333, 332), (338, 339, 337, 336), (332, 333, 327, 326), (336, 337, 331, 330), (327, 330, 328, 325), (335, 338, 336, 333), (333, 336, 330, 327), (341, 343, 342, 340), (347, 349, 348, 346), (353, 355, 354, 352), (349, 353, 352, 348), (350, 351, 349, 347), (356, 357, 355, 353), (351, 356, 353, 349), (276, 277, 303, 301), (278, 279, 313, 311), (277, 278, 311, 303), (324, 325, 285, 284), (328, 329, 291, 290), (325, 328, 290, 285), (294, 347, 346, 293), (295, 350, 347, 294), (312, 313, 341, 340), (342, 343, 315, 314), (312, 340, 342, 314), (321, 344, 345, 323), (315, 343, 344, 321), (288, 289, 294, 293), (289, 291, 295, 294), (331, 351, 350, 329), (339, 357, 356, 337), (337, 356, 351, 331), (276, 280, 282, 277), (278, 286, 288, 279), (277, 282, 286, 278), (346, 348, 343, 341), (352, 354, 345, 344), (348, 352, 344, 343), (279, 288, 293, 292), (293, 346, 341, 292), (279, 292, 341, 313), (329, 350, 295, 291), (253, 296, 298, 255), (263, 304, 306, 265), (306, 308, 267, 265), (316, 318, 275, 273), (255, 298, 304, 263), (308, 316, 273, 267), (363, 364, 366, 365), (369, 370, 368, 367), (363, 367, 368, 364), (366, 370, 369, 365), (363, 365, 369, 367), (375, 376, 374, 373), (371, 373, 374, 372), (381, 382, 380, 379), (377, 379, 380, 378), (376, 381, 379, 374), (372, 374, 379, 377), (385, 387, 388, 386), (393, 394, 392, 391), (389, 391, 392, 390), (402, 403, 401, 400), (387, 396, 397, 388), (392, 394, 399, 398), (383, 390, 392, 384), (400, 401, 397, 396), (383, 384, 387, 385), (399, 402, 400, 398), (398, 400, 396, 395), (384, 395, 396, 387), (384, 392, 398, 395), (382, 393, 391, 380), (378, 380, 391, 389), (370, 375, 373, 368), (364, 368, 373, 371), (404, 406, 407, 405), (408, 410, 411, 409), (418, 419, 417, 416), (422, 423, 421, 420), (406, 412, 413, 407), (410, 414, 415, 411), (416, 417, 413, 412), (420, 421, 415, 414), (405, 407, 410, 408), (419, 422, 420, 417), (417, 420, 414, 413), (407, 413, 414, 410), (426, 427, 425, 424), (426, 429, 430, 427), (425, 427, 430, 428), (431, 433, 434, 432), (440, 441, 439, 438), (444, 445, 443, 442), (448, 449, 447, 446), (447, 449, 451, 450), (429, 436, 437, 430), (428, 430, 437, 435), (433, 438, 439, 434), (442, 443, 437, 436), (446, 447, 441, 440), (425, 428, 433, 431), (437, 440, 438, 435), (445, 448, 446, 443), (443, 446, 440, 437), (428, 435, 438, 433), (409, 411, 429, 426), (423, 444, 442, 421), (421, 442, 436, 415), (411, 415, 436, 429), (452, 454, 455, 453), (454, 456, 457, 455), (459, 461, 462, 460), (465, 467, 468, 466), (461, 465, 466, 462), (460, 462, 464, 463), (466, 468, 470, 469), (462, 466, 469, 464), (471, 473, 474, 472), (482, 483, 481, 480), (477, 480, 481, 478), (477, 479, 482, 480), (488, 489, 487, 486), (484, 486, 487, 485), (493, 494, 492, 491), (497, 498, 496, 495), (473, 477, 478, 474), (491, 492, 483, 482), (479, 490, 491, 482), (495, 496, 489, 488), (472, 474, 476, 475), (483, 488, 486, 481), (478, 481, 486, 484), (494, 497, 495, 492), (492, 495, 488, 483), (474, 478, 484, 476), (501, 502, 500, 499), (505, 506, 504, 503), (511, 512, 510, 509), (517, 518, 516, 515), (509, 510, 502, 501), (515, 516, 506, 505), (502, 505, 503, 500), (512, 517, 515, 510), (510, 515, 505, 502), (524, 525, 523, 522), (530, 531, 529, 528), (528, 529, 525, 524), (525, 527, 526, 523), (531, 533, 532, 529), (529, 532, 527, 525), (467, 519, 520, 468), (468, 520, 521, 470), (507, 508, 524, 522), (526, 527, 512, 511), (513, 514, 530, 528), (532, 533, 518, 517), (508, 513, 528, 524), (527, 532, 517, 512), (452, 475, 476, 454), (484, 485, 457, 456), (457, 485, 487, 458), (454, 476, 484, 456), (464, 501, 499, 463), (470, 511, 509, 469), (469, 509, 501, 464), (522, 523, 520, 519), (523, 526, 521, 520), (453, 455, 461, 459), (457, 458, 467, 465), (455, 457, 465, 461), (489, 508, 507, 487), (498, 514, 513, 496), (496, 513, 508, 489), (487, 507, 467, 458), (467, 507, 522, 519), (521, 526, 511, 470), (432, 434, 473, 471), (441, 479, 477, 439), (451, 493, 491, 450), (447, 450, 491, 490), (447, 490, 479, 441), (434, 439, 477, 473), (541, 542, 540, 539), (540, 542, 544, 543), (549, 550, 548, 547), (546, 550, 549, 545), (555, 556, 554, 553), (552, 556, 555, 551), (550, 555, 553, 548), (551, 555, 550, 546), (563, 565, 564, 562), (567, 569, 568, 566), (572, 573, 571, 570), (576, 577, 575, 574), (558, 570, 571, 559), (561, 573, 572, 560), (558, 560, 572, 570), (569, 580, 579, 568), (564, 565, 561, 560), (557, 562, 564, 560), (579, 580, 577, 576), (566, 568, 565, 563), (573, 576, 574, 571), (578, 579, 576, 573), (568, 579, 578, 565), (561, 565, 578, 573), (556, 560, 558, 554), (557, 560, 556, 552), (544, 549, 547, 543), (545, 549, 544, 542), (582, 584, 583, 581), (586, 589, 588, 585), (586, 587, 590, 589), (593, 594, 592, 591), (597, 598, 596, 595), (584, 600, 599, 583), (589, 602, 601, 588), (599, 600, 594, 593), (601, 602, 598, 597), (585, 588, 584, 582), (594, 597, 595, 592), (600, 601, 597, 594), (588, 601, 600, 584), (604, 607, 606, 603), (609, 611, 610, 608), (614, 615, 613, 612), (621, 622, 620, 619), (616, 619, 620, 617), (616, 618, 621, 619), (625, 626, 624, 623), (632, 633, 631, 630), (629, 633, 632, 628), (627, 628, 632, 630), (607, 626, 625, 606), (605, 606, 625, 623), (611, 629, 628, 610), (623, 624, 615, 614), (630, 631, 622, 621), (618, 627, 630, 621), (608, 610, 607, 604), (615, 618, 616, 613), (626, 628, 627, 624), (624, 627, 618, 615), (610, 628, 626, 607), (590, 606, 605, 589), (603, 606, 590, 587), (598, 614, 612, 596), (602, 623, 614, 598), (605, 623, 602, 589), (635, 637, 636, 634), (639, 641, 640, 638), (644, 645, 643, 642), (648, 649, 647, 646), (654, 655, 653, 652), (651, 655, 654, 650), (660, 661, 659, 658), (657, 661, 660, 656), (637, 651, 650, 636), (641, 657, 656, 640), (652, 653, 645, 644), (658, 659, 649, 648), (638, 640, 637, 635), (645, 648, 646, 643), (655, 660, 658, 653), (656, 660, 655, 651), (653, 658, 648, 645), (640, 656, 651, 637), (664, 665, 663, 662), (668, 669, 667, 666), (674, 675, 673, 672), (680, 681, 679, 678), (672, 673, 665, 664), (678, 679, 669, 668), (665, 668, 666, 663), (675, 680, 678, 673), (673, 678, 668, 665), (687, 689, 688, 686), (693, 695, 694, 692), (689, 693, 692, 688), (690, 691, 689, 687), (696, 697, 695, 693), (691, 696, 693, 689), (701, 702, 700, 699), (707, 708, 706, 705), (705, 706, 702, 701), (702, 704, 703, 700), (708, 710, 709, 706), (706, 709, 704, 702), (670, 671, 701, 699), (703, 704, 675, 674), (676, 677, 707, 705), (709, 710, 681, 680), (671, 676, 705, 701), (704, 709, 680, 675), (695, 713, 712, 694), (697, 714, 713, 695), (639, 682, 683, 641), (657, 684, 685, 661), (641, 683, 684, 657), (669, 691, 690, 667), (681, 697, 696, 679), (679, 696, 691, 669), (712, 713, 708, 707), (713, 714, 710, 708), (649, 671, 670, 647), (661, 677, 676, 659), (659, 676, 671, 649), (686, 688, 683, 682), (692, 694, 685, 684), (688, 692, 684, 683), (711, 712, 707, 698), (661, 698, 707, 677), (694, 712, 711, 685), (661, 685, 711, 698), (710, 714, 697, 681), (634, 636, 611, 609), (622, 644, 642, 620), (633, 654, 652, 631), (650, 654, 633, 629), (631, 652, 644, 622), (636, 650, 629, 611), (1, 359, 360, 2), (0, 358, 359, 1), (3, 361, 362, 4), (6, 365, 366, 7), (5, 7, 366, 364), (4, 362, 365, 6), (2, 360, 361, 3), (11, 371, 372, 12), (19, 377, 378, 20), (12, 372, 377, 19), (33, 385, 386, 34), (39, 389, 390, 40), (30, 383, 385, 33), (30, 40, 390, 383), (20, 378, 389, 39), (5, 364, 371, 11), (56, 404, 405, 57), (60, 408, 409, 61), (57, 405, 408, 60), (88, 424, 425, 89), (88, 90, 426, 424), (93, 431, 432, 94), (89, 425, 431, 93), (61, 409, 426, 90), (121, 452, 453, 122), (131, 459, 460, 132), (132, 460, 463, 134), (156, 471, 472, 157), (157, 472, 475, 159), (499, 500, 171, 170), (503, 504, 175, 174), (500, 503, 174, 171), (122, 453, 459, 131), (121, 159, 475, 452), (463, 499, 170, 134), (94, 432, 471, 156), (178, 536, 535, 177), (177, 535, 534, 176), (180, 538, 537, 179), (186, 542, 541, 185), (183, 185, 541, 539), (183, 539, 538, 180), (179, 537, 536, 178), (193, 546, 545, 192), (199, 552, 551, 198), (198, 551, 546, 193), (217, 563, 562, 216), (221, 567, 566, 220), (220, 566, 563, 217), (213, 216, 562, 557), (213, 557, 552, 199), (192, 545, 542, 186), (238, 582, 581, 237), (243, 586, 585, 242), (243, 244, 587, 586), (242, 585, 582, 238), (271, 604, 603, 270), (275, 609, 608, 274), (274, 608, 604, 271), (270, 603, 587, 244), (319, 635, 634, 318), (323, 639, 638, 322), (322, 638, 635, 319), (662, 663, 335, 334), (666, 667, 339, 338), (663, 666, 338, 335), (355, 687, 686, 354), (357, 690, 687, 355), (354, 686, 682, 345), (323, 345, 682, 639), (667, 690, 357, 339), (318, 634, 609, 275), (1, 2, 178, 177), (0, 1, 177, 176), (3, 4, 180, 179), (6, 7, 184, 183), (4, 6, 183, 180), (2, 3, 179, 178), (9, 10, 188, 187), (9, 187, 191, 13), (17, 18, 195, 194), (10, 17, 194, 188), (37, 38, 210, 209), (27, 28, 203, 202), (24, 27, 202, 200), (24, 200, 210, 38), (18, 37, 209, 195), (7, 13, 191, 184), (535, 536, 360, 359), (534, 535, 359, 358), (537, 538, 362, 361), (539, 540, 366, 365), (366, 540, 543, 370), (538, 539, 365, 362), (536, 537, 361, 360), (547, 548, 376, 375), (553, 554, 382, 381), (548, 553, 381, 376), (558, 559, 394, 393), (574, 575, 403, 402), (571, 574, 402, 399), (394, 559, 571, 399), (554, 558, 393, 382), (543, 547, 375, 370), (48, 49, 223, 222), (52, 53, 227, 226), (49, 52, 226, 223), (77, 78, 246, 245), (77, 245, 249, 80), (83, 84, 253, 252), (78, 83, 252, 246), (53, 80, 249, 227), (148, 149, 297, 296), (152, 153, 301, 300), (149, 152, 300, 297), (111, 112, 281, 280), (112, 114, 284, 281), (167, 326, 324, 165), (175, 334, 332, 173), (173, 332, 326, 167), (102, 111, 280, 276), (102, 276, 301, 153), (165, 324, 284, 114), (84, 148, 296, 253), (591, 592, 419, 418), (595, 596, 423, 422), (592, 595, 422, 419), (612, 613, 445, 444), (616, 617, 449, 448), (449, 617, 620, 451), (613, 616, 448, 445), (596, 612, 444, 423), (642, 643, 494, 493), (646, 647, 498, 497), (643, 646, 497, 494), (506, 664, 662, 504), (518, 674, 672, 516), (516, 672, 664, 506), (699, 700, 531, 530), (700, 703, 533, 531), (647, 670, 514, 498), (514, 670, 699, 530), (533, 703, 674, 518), (620, 642, 493, 451), (26, 46, 48, 28), (32, 34, 56, 54), (22, 42, 46, 26), (22, 32, 54, 42), (203, 222, 224, 205), (235, 237, 221, 219), (205, 224, 230, 208), (230, 235, 219, 208), (386, 388, 406, 404), (403, 418, 416, 401), (401, 416, 412, 397), (388, 397, 412, 406), (581, 583, 569, 567), (577, 593, 591, 575), (580, 599, 593, 577), (583, 599, 580, 569), (28, 48, 222, 203), (575, 591, 418, 403), (34, 386, 404, 56), (237, 581, 567, 221), (0, 176, 534, 358), (504, 662, 334, 175)])
me_cube_001.materials.append(mat_material_001)
me_cube_001.use_remesh_fix_poles = True
me_cube_001.use_remesh_preserve_attributes = False
me_cube_001.update()

# ---- objects
ob_cube = bpy.data.objects.new('Cube', me_cube_001)

# ---- transforms, parenting, visibility, modifiers, constraints
ob_cube.location = (-0.01086, 0.01051, 4.33)

# ---- collection membership
col_collection.objects.link(ob_cube)

# ---- scene / render settings (as saved in the file)
scene.frame_start = 1; scene.frame_end = 250; scene.frame_set(1)
scene.render.engine = 'BLENDER_EEVEE_NEXT'
scene.cycles.sampling_pattern = 'TABULATED_SOBOL'
scene.cycles.use_light_tree = False
scene.view_settings.view_transform = 'Filmic'
bpy.context.view_layer.update()

# ---- added for rendering (the .blend has no active camera and no usable light): camera, sun
cam_auto = bpy.data.cameras.new('AutoCamera')
cam_auto.lens = 50.0
cam_auto.sensor_width = 36.0
cam_auto.clip_end = 1000.0
ob_auto_camera = bpy.data.objects.new('AutoCamera', cam_auto)
scene.collection.objects.link(ob_auto_camera)
ob_auto_camera.location = (6.02949, -7.24155, 8.21323)
ob_auto_camera.rotation_euler = (1.09748, -7.21219e-08, 0.694738)
scene.camera = ob_auto_camera
light_auto_sun = bpy.data.lights.new('AutoSun', 'SUN')
light_auto_sun.energy = 3.0
light_auto_sun.angle = 0.0523599
ob_auto_sun = bpy.data.objects.new('AutoSun', light_auto_sun)
scene.collection.objects.link(ob_auto_sun)
ob_auto_sun.rotation_euler = (0.872665, 0.174533, 0.523599)
bpy.context.view_layer.update()
